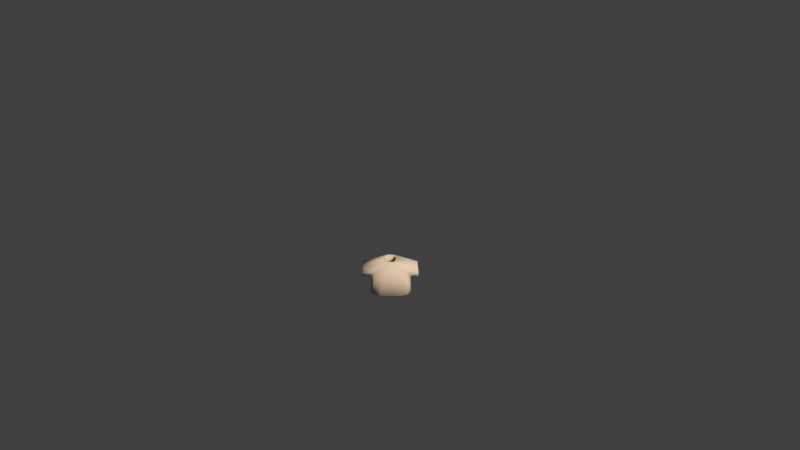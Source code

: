 # Source: Shirt0orange.blend  (saved by Blender 2.77.0; exported with 4.5.12 LTS)
import bpy
from mathutils import Matrix  # noqa: F401  (used for matrix-valued properties, if any)

bpy.ops.wm.read_factory_settings(use_empty=True)
scene = bpy.context.scene
scene.name = 'Scene'

# ---- collections
col_collection_1 = bpy.data.collections.new('Collection 1'); scene.collection.children.link(col_collection_1)

# ---- materials (node trees are filled in below, after node groups)
mat_characters = bpy.data.materials.new('Characters')
mat_characters.alpha_threshold = 0.0
mat_characters.use_transparent_shadow = False
mat_characters.diffuse_color = (0.8, 0.6107, 0.4408, 1.0)
mat_characters.roughness = 0.5
mat_characters.specular_intensity = 0.0

# ---- material node trees

# ---- world
world_world = bpy.data.worlds.new('World'); scene.world = world_world
world_world.color = (0.05088, 0.05088, 0.05088)
world_world.use_sun_shadow = False
world_world.sun_shadow_jitter_overblur = 0.0
world_world.cycles.sampling_method = 'MANUAL'
world_world.light_settings.ao_factor = 0.1

# ---- cameras
cam_camera = bpy.data.cameras.new('Camera')
cam_camera.clip_end = 100.0
cam_camera.lens = 35.0
cam_camera.sensor_width = 32.0
cam_camera.sensor_height = 18.0
cam_camera.ortho_scale = 7.314
cam_camera.dof.focus_distance = 0.0
cam_camera.dof.aperture_fstop = 128.0

# ---- meshes
me_sphere_002 = bpy.data.meshes.new('Sphere.002')
me_sphere_002.from_pydata([(-0.9068, -0.3842, -0.2331), (-0.9068, 0.5064, -0.2331), (0.9068, 0.5064, -0.2331), (0.9068, -0.3842, -0.2331), (0.7739, 0.3437, 0.5754), (0.7739, -0.3842, 0.5754), (-0.7739, 0.3437, 0.5754), (-0.7739, -0.3842, 0.5754), (-0.8798, 0.623, -0.4971), (-0.8798, -0.5773, -0.4971), (0.8798, -0.5773, -0.4971), (0.8798, 0.623, -0.4971), (0.2837, 0.2761, 0.6431), (0.2837, -0.3166, 0.6431), (-0.2837, -0.3166, 0.6431), (-0.2837, 0.2761, 0.6431), (1.242, -0.3704, -0.2947), (1.242, 0.3704, -0.2947), (1.203, 0.3704, 0.3997), (1.203, -0.3704, 0.3997), (-1.242, 0.3704, -0.2947), (-1.242, -0.3704, -0.2947), (-1.203, -0.3704, 0.3997), (-1.203, 0.3704, 0.3997), (-0.9351, 0.651, -0.9967), (-0.9351, -0.6396, -0.9967), (0.9351, -0.6396, -0.9967), (0.9351, 0.651, -0.9967), (0.8798, 0.01711, -0.4971), (0.9351, 0.0001969, -0.9967), (-0.8798, 0.01711, -0.4971), (-0.9351, 0.0001969, -0.9967), (-0.5817, -0.4802, 0.07301), (0.5817, -0.4802, 0.07301), (3.576e-07, -0.3166, 0.6431), (3.576e-07, -0.5773, -0.4971), (2.98e-07, -0.6396, -0.9967), (3.576e-07, -0.4802, 0.07301), (0.5817, 0.4496, 0.07301), (-0.5817, 0.4496, 0.07301), (3.576e-07, 0.2761, 0.6431), (2.98e-07, 0.651, -0.9967), (3.576e-07, 0.623, -0.4971), (3.576e-07, 0.4496, 0.07301)], [], [(37, 33, 13, 34), (7, 6, 23, 22), (28, 10, 26, 29), (30, 8, 24, 31), (5, 3, 16, 19), (0, 1, 8, 30, 9), (2, 3, 10, 28, 11), (4, 2, 11, 38, 12), (5, 4, 12, 13), (6, 7, 14, 15), (7, 0, 9, 32, 14), (1, 6, 15, 39, 8), (3, 5, 13, 33, 10), (4, 5, 19, 18), (3, 2, 17, 16), (2, 4, 18, 17), (1, 0, 21, 20), (0, 7, 22, 21), (6, 1, 20, 23), (43, 39, 15, 40), (11, 28, 29, 27), (9, 30, 31, 25), (36, 26, 10, 35), (42, 11, 27, 41), (35, 10, 33, 37), (9, 35, 37, 32), (25, 36, 35, 9), (32, 37, 34, 14), (42, 8, 39, 43), (11, 42, 43, 38), (8, 42, 41, 24), (38, 43, 40, 12)])
me_sphere_002.polygons.foreach_set('use_smooth', [True] * 32)
_uv = me_sphere_002.uv_layers.new(name='UVMap')
_uv.uv.foreach_set('vector', [0.4029, 0.06524, 0.4029, 0.09305, 0.3741, 0.0788, 0.3741, 0.06524, 0.3666, 0.1481, 0.4022, 0.1481, 0.4035, 0.1686, 0.3672, 0.1686, 0.342, 0.156, 0.342, 0.1276, 0.3666, 0.1246, 0.3666, 0.1552, 0.3046, 0.1549, 0.3046, 0.126, 0.3292, 0.1246, 0.3292, 0.1557, 0.3779, 0.1022, 0.4169, 0.1086, 0.4198, 0.1246, 0.3863, 0.1227, 0.2918, 0.1741, 0.2918, 0.1315, 0.3046, 0.126, 0.3046, 0.1549, 0.3046, 0.1834, 0.3292, 0.1794, 0.3292, 0.1368, 0.342, 0.1276, 0.342, 0.156, 0.342, 0.185, 0.2957, 0.02824, 0.3361, 0.02189, 0.3499, 0.02318, 0.3208, 0.03743, 0.2918, 0.05168, 0.4404, 0.1481, 0.4048, 0.1481, 0.4081, 0.1246, 0.4371, 0.1246, 0.4022, 0.1481, 0.3666, 0.1481, 0.3699, 0.1246, 0.3989, 0.1246, 0.3779, 0.02824, 0.4169, 0.02189, 0.4312, 0.02318, 0.4029, 0.03743, 0.3741, 0.05168, 0.3361, 0.1086, 0.2957, 0.1022, 0.2918, 0.0788, 0.3208, 0.09305, 0.3499, 0.1073, 0.4169, 0.1086, 0.3779, 0.1022, 0.3741, 0.0788, 0.4029, 0.09305, 0.4312, 0.1073, 0.4048, 0.1481, 0.4404, 0.1481, 0.4398, 0.1686, 0.4035, 0.1686, 0.4558, 0.04842, 0.4558, 0.005846, 0.4723, 0.01235, 0.4723, 0.04776, 0.3361, 0.02189, 0.2957, 0.02824, 0.3044, 0.007728, 0.3376, 0.005846, 0.4569, 0.1246, 0.4569, 0.1672, 0.4404, 0.1665, 0.4404, 0.1311, 0.4169, 0.02189, 0.3779, 0.02824, 0.3863, 0.007728, 0.4198, 0.005846, 0.2957, 0.1022, 0.3361, 0.1086, 0.3376, 0.1246, 0.3044, 0.1227, 0.3208, 0.06524, 0.3208, 0.09305, 0.2918, 0.0788, 0.2918, 0.06524, 0.342, 0.185, 0.342, 0.156, 0.3666, 0.1552, 0.3666, 0.1863, 0.3046, 0.1834, 0.3046, 0.1549, 0.3292, 0.1557, 0.3292, 0.1863, 0.4558, 0.06524, 0.4558, 0.1099, 0.4312, 0.1073, 0.4312, 0.06524, 0.3499, 0.06524, 0.3499, 0.02318, 0.3741, 0.02053, 0.3741, 0.06524, 0.4312, 0.06524, 0.4312, 0.1073, 0.4029, 0.09305, 0.4029, 0.06524, 0.4312, 0.02318, 0.4312, 0.06524, 0.4029, 0.06524, 0.4029, 0.03743, 0.4558, 0.02053, 0.4558, 0.06524, 0.4312, 0.06524, 0.4312, 0.02318, 0.4029, 0.03743, 0.4029, 0.06524, 0.3741, 0.06524, 0.3741, 0.05168, 0.3499, 0.06524, 0.3499, 0.1073, 0.3208, 0.09305, 0.3208, 0.06524, 0.3499, 0.02318, 0.3499, 0.06524, 0.3208, 0.06524, 0.3208, 0.03743, 0.3499, 0.1073, 0.3499, 0.06524, 0.3741, 0.06524, 0.3741, 0.1099, 0.3208, 0.03743, 0.3208, 0.06524, 0.2918, 0.06524, 0.2918, 0.05168])
me_sphere_002.materials.append(mat_characters)
me_sphere_002.use_remesh_preserve_volume = False
me_sphere_002.use_remesh_preserve_attributes = False
me_sphere_002.use_mirror_vertex_groups = False
me_sphere_002.update()
arm_armature = bpy.data.armatures.new('Armature')  # bones are not reproduced

# ---- objects
ob_armature = bpy.data.objects.new('Armature', arm_armature)
ob_shirt0orange = bpy.data.objects.new('Shirt0orange', me_sphere_002)
ob_camera = bpy.data.objects.new('Camera', cam_camera)

# ---- transforms, parenting, visibility, modifiers, constraints
ob_armature.location = (0.0, 0.0, 0.0)
ob_armature.scale = (0.4333, 0.4333, 0.4333)
ob_armature.lineart.crease_threshold = 0.0
ob_shirt0orange.parent = ob_armature
ob_shirt0orange.matrix_parent_inverse = Matrix(((2.308, 1.192e-07, 0.0, 3.962), (0.0, 2.308, 0.0, -5.589), (0.0, -5.96e-08, 2.308, -2.178), (0.0, 0.0, 0.0, 1.0)))
ob_shirt0orange.location = (-1.718, 2.424, 1.479)
ob_shirt0orange.scale = (0.3811, 0.3811, 0.3811)
ob_shirt0orange.lineart.crease_threshold = 0.0
_vg = ob_shirt0orange.vertex_groups.new(name='Bone')
_vg = ob_shirt0orange.vertex_groups.new(name='Bone.001')
for _i, _w in zip([0, 1, 6, 7, 8, 9, 10, 12, 13, 14, 15, 24, 28, 30, 31, 32, 33, 34, 35, 37, 38, 39, 40, 41, 42, 43], [0.06764, 0.06739, 0.03819, 0.03188, 0.6842, 0.5585, 0.009477, 0.07206, 0.1072, 0.8693, 0.7915, 0.01259, 0.004739, 0.6213, 0.006295, 0.7139, 0.05833, 0.4882, 0.284, 0.3861, 0.03603, 0.7378, 0.4318, 0.006295, 0.3421, 0.3869]): _vg.add([_i], _w, 'REPLACE')
_vg = ob_shirt0orange.vertex_groups.new(name='Bone.002')
for _i, _w in zip([0, 1, 6, 7, 8, 9, 14, 15, 22, 23, 30, 32, 34, 35, 37, 39, 40, 42, 43], [0.8425, 0.8629, 0.9397, 0.9453, 0.1297, 0.1455, 0.06248, 0.08766, 0.01601, 0.03525, 0.1376, 0.104, 0.03124, 0.07277, 0.05201, 0.1087, 0.04383, 0.06484, 0.05433]): _vg.add([_i], _w, 'REPLACE')
_vg = ob_shirt0orange.vertex_groups.new(name='Bone.003')
for _i, _w in zip([0, 1, 20, 21, 22, 23], [0.05898, 0.05213, 0.9751, 0.9808, 0.9636, 0.9545]): _vg.add([_i], _w, 'REPLACE')
_vg = ob_shirt0orange.vertex_groups.new(name='Bone.004')
for _i, _w in zip([2, 3, 4, 5, 8, 10, 11, 12, 13, 14, 15, 26, 28, 29, 30, 32, 33, 34, 35, 36, 37, 38, 39, 40, 42, 43], [0.06739, 0.06159, 0.04012, 0.03479, 0.009932, 0.6895, 0.5585, 0.8602, 0.7874, 0.06699, 0.1043, 0.009248, 0.624, 0.004624, 0.004966, 0.0335, 0.7384, 0.4272, 0.3447, 0.004624, 0.386, 0.7093, 0.05711, 0.4822, 0.2842, 0.3832]): _vg.add([_i], _w, 'REPLACE')
_vg = ob_shirt0orange.vertex_groups.new(name='Bone.005')
for _i, _w in zip([2, 3, 4, 5, 10, 11, 12, 13, 18, 19, 28, 33, 34, 35, 37, 38, 40, 42, 43], [0.8438, 0.8752, 0.9396, 0.9422, 0.1285, 0.1463, 0.06665, 0.08941, 0.02491, 0.02795, 0.1374, 0.1089, 0.0447, 0.06424, 0.05447, 0.1065, 0.03332, 0.07316, 0.05324]): _vg.add([_i], _w, 'REPLACE')
_vg = ob_shirt0orange.vertex_groups.new(name='Bone.006')
for _i, _w in zip([2, 3, 16, 17, 18, 19], [0.0582, 0.04492, 0.9769, 0.978, 0.9587, 0.9585]): _vg.add([_i], _w, 'REPLACE')
_vg = ob_shirt0orange.vertex_groups.new(name='Bone.013')
_vg = ob_shirt0orange.vertex_groups.new(name='Bone.014')
_vg = ob_shirt0orange.vertex_groups.new(name='Bone.007')
for _i, _w in zip([10, 11, 26, 27, 28, 29, 33, 35, 36, 37, 38, 41, 42, 43], [0.06526, 0.1209, 0.4448, 0.4431, 0.09306, 0.444, 0.03263, 0.03263, 0.2224, 0.01631, 0.06043, 0.2216, 0.06043, 0.03021]): _vg.add([_i], _w, 'REPLACE')
_vg = ob_shirt0orange.vertex_groups.new(name='Bone.008')
for _i, _w in zip([10, 11, 26, 27, 28, 29, 33, 35, 36, 37, 38, 41, 42, 43], [0.05344, 0.1285, 0.4921, 0.4775, 0.09095, 0.4848, 0.02672, 0.02672, 0.246, 0.01336, 0.06423, 0.2387, 0.06423, 0.03211]): _vg.add([_i], _w, 'REPLACE')
_vg = ob_shirt0orange.vertex_groups.new(name='Bone.009')
_vg = ob_shirt0orange.vertex_groups.new(name='Bone.010')
for _i, _w in zip([8, 9, 24, 25, 27, 29, 30, 31, 32, 35, 36, 37, 39, 41, 42, 43], [0.08085, 0.1233, 0.4542, 0.4442, 0.01747, 0.008737, 0.1021, 0.4492, 0.06163, 0.06163, 0.2221, 0.03081, 0.04043, 0.2358, 0.04043, 0.02021]): _vg.add([_i], _w, 'REPLACE')
_vg = ob_shirt0orange.vertex_groups.new(name='Bone.011')
for _i, _w in zip([8, 9, 24, 25, 30, 31, 32, 35, 36, 37, 39, 41, 42, 43], [0.05637, 0.1294, 0.4924, 0.4781, 0.0929, 0.4853, 0.06471, 0.06471, 0.2391, 0.03236, 0.02819, 0.2462, 0.02819, 0.01409]): _vg.add([_i], _w, 'REPLACE')
_vg = ob_shirt0orange.vertex_groups.new(name='Bone.012')
_m = ob_shirt0orange.modifiers.new('Armature', 'ARMATURE')
_m.object = ob_armature
_m = ob_shirt0orange.modifiers.new('Subsurf', 'SUBSURF')
_m.uv_smooth = 'PRESERVE_CORNERS'
_m.quality = 1
_m.render_levels = 1
_m.show_only_control_edges = False
_m = ob_shirt0orange.modifiers.new('Solidify', 'SOLIDIFY')
_m.thickness = 0.1
_m.nonmanifold_thickness_mode = 'FIXED'
_m.nonmanifold_merge_threshold = 0.0003
_m = ob_shirt0orange.modifiers.new('Decimate', 'DECIMATE')
_m.decimate_type = 'DISSOLVE'
_m.angle_limit = 0.192
ob_camera.location = (0.4563, -11.79, 9.594)
ob_camera.rotation_euler = (0.9667, 0.01081, 0.01677)
ob_camera.lock_rotations_4d = False
ob_camera.empty_display_type = 'ARROWS'
ob_camera.color = (0.0, 0.0, 0.0, 0.0)
ob_camera.display_type = 'WIRE'
ob_camera.lineart.crease_threshold = 0.0

# ---- collection membership
col_collection_1.objects.link(ob_armature)
col_collection_1.objects.link(ob_shirt0orange)
col_collection_1.objects.link(ob_camera)

# ---- scene / render settings (as saved in the file)
scene.camera = ob_camera
scene.frame_start = 1; scene.frame_end = 200; scene.frame_set(55)
scene.render.engine = 'BLENDER_EEVEE_NEXT'
scene.render.resolution_percentage = 50
scene.render.dither_intensity = 0.0
scene.cycles.use_denoising = False
scene.cycles.samples = 128
scene.cycles.sampling_pattern = 'TABULATED_SOBOL'
scene.cycles.light_sampling_threshold = 0.0
scene.cycles.use_adaptive_sampling = False
scene.cycles.use_light_tree = False
scene.cycles.blur_glossy = 0.0
scene.cycles.sample_clamp_indirect = 0.0
scene.view_settings.view_transform = 'Standard'
bpy.context.view_layer.update()

# ---- added for rendering (the .blend has no usable light): sun
light_auto_sun = bpy.data.lights.new('AutoSun', 'SUN')
light_auto_sun.energy = 3.0
light_auto_sun.angle = 0.0523599
ob_auto_sun = bpy.data.objects.new('AutoSun', light_auto_sun)
scene.collection.objects.link(ob_auto_sun)
ob_auto_sun.rotation_euler = (0.872665, 0.174533, 0.523599)
bpy.context.view_layer.update()
